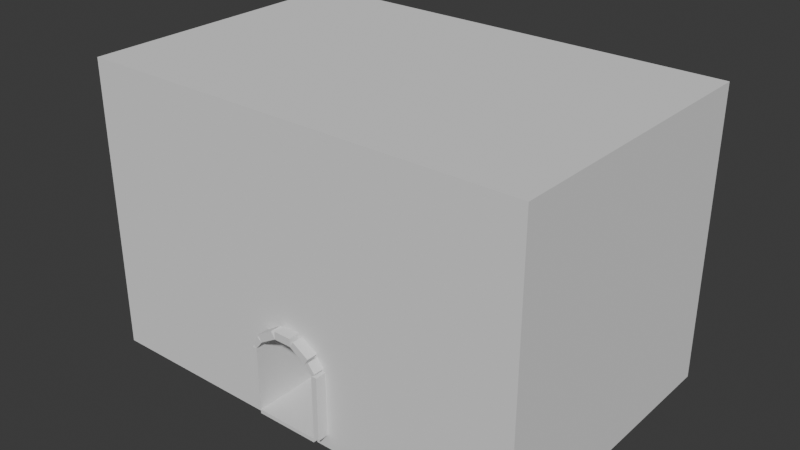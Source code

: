 # Source: Blender.blend  (saved by Blender 4.1.24; exported with 4.5.12 LTS)
import bpy
from mathutils import Matrix  # noqa: F401  (used for matrix-valued properties, if any)

bpy.ops.wm.read_factory_settings(use_empty=True)
scene = bpy.context.scene
scene.name = 'Scene'

# ---- collections
col_collection = bpy.data.collections.new('Collection'); scene.collection.children.link(col_collection)

# ---- world
world_world = bpy.data.worlds.new('World'); scene.world = world_world
world_world.use_nodes = True; world_world.node_tree.nodes.clear()
_N = world_world.node_tree.nodes; _L = world_world.node_tree.links
n0 = _N.new('ShaderNodeOutputWorld'); n0.name = 'World Output'; n0.location = (300, 300)
n1 = _N.new('ShaderNodeBackground'); n1.name = 'Background'; n1.location = (10, 300)
n1.inputs[0].default_value = (0.05088, 0.05088, 0.05088, 1.0)
_L.new(n1.outputs[0], n0.inputs[0])
n0.is_active_output = True
world_world.color = (0.05088, 0.05088, 0.05088)
world_world.use_sun_shadow = False
world_world.sun_shadow_jitter_overblur = 0.0

# ---- meshes
me_cube = bpy.data.meshes.new('Cube')
me_cube.from_pydata([(-1.0, -1.0, -1.0), (-1.0, -1.0, 1.0), (-1.0, 1.0, -1.0), (-1.0, 1.0, 1.0), (1.0, -1.0, -1.0), (1.0, -1.0, 1.0), (1.0, 1.0, -1.0), (1.0, 1.0, 1.0), (-0.1424, 1.0, -0.9077), (-0.1424, 1.0, -0.4709), (-0.1124, 1.0, -0.4113), (-0.03927, 1.0, -0.3427), (0.03927, 1.0, -0.3427), (0.1424, 1.0, -0.4709), (0.1424, 1.0, -0.9077), (0.1124, 1.0, -0.4113), (-0.1424, -1.0, -0.9077), (-0.1124, -1.0, -0.4113), (-0.1424, -1.0, -0.4709), (-0.03927, -1.0, -0.3427), (0.03927, -1.0, -0.3427), (0.1424, -1.0, -0.4709), (0.1424, -1.0, -0.9077), (0.1124, -1.0, -0.4113), (-0.1424, -1.075, -0.9077), (-0.1124, -1.075, -0.4113), (-0.1424, -1.075, -0.4709), (-0.03927, -1.075, -0.3427), (0.03927, -1.075, -0.3427), (0.1424, -1.075, -0.4709), (0.1424, -1.075, -0.9077), (0.1124, -1.075, -0.4113), (0.1675, -1.0, -0.4709), (0.1675, -1.0, -0.9077), (0.1675, -1.075, -0.4709), (0.1675, -1.075, -0.9077), (0.1593, -1.0, -0.4508), (0.1292, -1.0, -0.3911), (0.1593, -1.075, -0.4508), (0.1292, -1.075, -0.3911), (0.05518, -1.0, -0.3025), (0.1283, -1.0, -0.3711), (0.05518, -1.075, -0.3025), (0.1283, -1.075, -0.3711), (-0.03927, -1.0, -0.2893), (0.03927, -1.0, -0.2893), (-0.03927, -1.075, -0.2893), (0.03927, -1.075, -0.2893), (-0.1299, -1.0, -0.3671), (-0.05676, -1.0, -0.2985), (-0.1299, -1.075, -0.3671), (-0.05676, -1.075, -0.2985), (-0.133, -1.0, -0.3866), (-0.1631, -1.0, -0.4462), (-0.133, -1.075, -0.3866), (-0.1631, -1.075, -0.4462), (-0.1648, -1.0, -0.9077), (-0.1648, -1.0, -0.4709), (-0.1648, -1.075, -0.9077), (-0.1648, -1.075, -0.4709), (-0.1424, -1.0, -0.9342), (0.1424, -1.0, -0.9342), (-0.1424, -1.075, -0.9342), (0.1424, -1.075, -0.9342)], [], [(0, 1, 3, 2), (2, 3, 7, 6, 14, 13, 15, 12, 11, 10, 9, 8), (6, 2, 8, 14), (6, 7, 5, 4), (4, 5, 1, 0, 16, 18, 17, 19, 20, 23, 21, 22), (16, 0, 4, 22), (2, 6, 4, 0), (7, 3, 1, 5), (16, 8, 9, 18), (21, 13, 14, 22), (22, 14, 8, 16), (9, 10, 17, 18), (23, 15, 13, 21), (11, 12, 20, 19), (12, 15, 23, 20), (10, 11, 19, 17), (21, 22, 33, 32), (17, 19, 49, 48), (21, 29, 38, 36), (28, 27, 46, 47), (24, 30, 63, 62), (18, 26, 59, 57), (17, 25, 54, 52), (28, 20, 40, 42), (32, 33, 35, 34), (29, 21, 32, 34), (22, 30, 35, 33), (30, 29, 34, 35), (37, 36, 38, 39), (23, 21, 36, 37), (29, 31, 39, 38), (31, 23, 37, 39), (40, 41, 43, 42), (20, 23, 41, 40), (31, 28, 42, 43), (23, 31, 43, 41), (44, 45, 47, 46), (20, 28, 47, 45), (19, 20, 45, 44), (27, 19, 44, 46), (48, 49, 51, 50), (25, 17, 48, 50), (19, 27, 51, 49), (27, 25, 50, 51), (53, 52, 54, 55), (26, 18, 53, 55), (18, 17, 52, 53), (25, 26, 55, 54), (56, 57, 59, 58), (26, 24, 58, 59), (16, 18, 57, 56), (24, 16, 56, 58), (61, 60, 62, 63), (22, 16, 60, 61), (30, 22, 61, 63), (16, 24, 62, 60), (19, 27, 28, 20), (20, 28, 31, 23), (29, 21, 23, 31), (21, 29, 30, 22), (24, 16, 22, 30), (16, 24, 26, 18), (25, 17, 18, 26), (17, 25, 27, 19)])
_uv = me_cube.uv_layers.new(name='UVMap')
_uv.uv.foreach_set('vector', [0.375, 0.0, 0.625, 0.0, 0.625, 0.25, 0.375, 0.25, 0.375, 0.25, 0.625, 0.25, 0.625, 0.5, 0.375, 0.5, 0.3865, 0.3928, 0.4411, 0.3928, 0.4486, 0.389, 0.4572, 0.3799, 0.4572, 0.3701, 0.4486, 0.361, 0.4411, 0.3572, 0.3865, 0.3572, 0.375, 0.5, 0.375, 0.25, 0.3865, 0.3572, 0.3865, 0.3928, 0.375, 0.5, 0.625, 0.5, 0.625, 0.75, 0.375, 0.75, 0.375, 0.75, 0.625, 0.75, 0.625, 1.0, 0.375, 1.0, 0.3865, 0.8928, 0.4411, 0.8928, 0.4486, 0.889, 0.4572, 0.8799, 0.4572, 0.8701, 0.4486, 0.861, 0.4411, 0.8572, 0.3865, 0.8572, 0.3865, 0.8928, 0.375, 1.0, 0.375, 0.75, 0.3865, 0.8572, 0.125, 0.5, 0.375, 0.5, 0.375, 0.75, 0.125, 0.75, 0.625, 0.5, 0.875, 0.5, 0.875, 0.75, 0.625, 0.75, 0.375, 0.1439, 0.375, 0.07292, 0.625, 0.07292, 0.625, 0.1439, 0.625, 0.6061, 0.625, 0.6771, 0.375, 0.6771, 0.375, 0.6061, 0.375, 0.6061, 0.375, 0.6771, 0.125, 0.6771, 0.125, 0.6061, 0.625, 0.07292, 0.625, 0.07292, 0.625, 0.1439, 0.625, 0.1439, 0.625, 0.6061, 0.625, 0.6771, 0.625, 0.6771, 0.625, 0.6061, 0.875, 0.6771, 0.625, 0.6771, 0.625, 0.6061, 0.875, 0.6061, 0.625, 0.6771, 0.625, 0.6771, 0.625, 0.6061, 0.625, 0.6061, 0.625, 0.07292, 0.625, 0.07292, 0.625, 0.1439, 0.625, 0.1439, 0.625, 0.6061, 0.375, 0.6061, 0.375, 0.6061, 0.625, 0.6061, 0.625, 0.1439, 0.625, 0.1439, 0.625, 0.1439, 0.625, 0.1439, 0.4411, 0.8572, 0.4411, 0.8572, 0.4411, 0.8572, 0.4411, 0.8572, 0.0, 0.0, 0.0, 0.0, 0.0, 0.0, 0.0, 0.0, 0.0, 0.0, 0.0, 0.0, 0.0, 0.0, 0.0, 0.0, 0.4411, 0.8928, 0.4411, 0.8928, 0.4411, 0.8928, 0.4411, 0.8928, 0.4486, 0.889, 0.4486, 0.889, 0.4486, 0.889, 0.4486, 0.889, 0.4572, 0.8701, 0.4572, 0.8701, 0.4572, 0.8701, 0.4572, 0.8701, 0.4411, 0.8572, 0.3865, 0.8572, 0.3865, 0.8572, 0.4411, 0.8572, 0.4411, 0.8572, 0.4411, 0.8572, 0.4411, 0.8572, 0.4411, 0.8572, 0.3865, 0.8572, 0.3865, 0.8572, 0.3865, 0.8572, 0.3865, 0.8572, 0.0, 0.0, 0.0, 0.0, 0.0, 0.0, 0.0, 0.0, 0.4486, 0.861, 0.4411, 0.8572, 0.4411, 0.8572, 0.4486, 0.861, 0.625, 0.6061, 0.625, 0.6061, 0.625, 0.6061, 0.625, 0.6061, 0.0, 0.0, 0.0, 0.0, 0.0, 0.0, 0.0, 0.0, 0.4486, 0.861, 0.4486, 0.861, 0.4486, 0.861, 0.4486, 0.861, 0.4572, 0.8701, 0.4486, 0.861, 0.4486, 0.861, 0.4572, 0.8701, 0.625, 0.6061, 0.625, 0.6061, 0.625, 0.6061, 0.625, 0.6061, 0.0, 0.0, 0.0, 0.0, 0.0, 0.0, 0.0, 0.0, 0.4486, 0.861, 0.4486, 0.861, 0.4486, 0.861, 0.4486, 0.861, 0.4572, 0.8799, 0.4572, 0.8701, 0.4572, 0.8701, 0.4572, 0.8799, 0.4572, 0.8701, 0.4572, 0.8701, 0.4572, 0.8701, 0.4572, 0.8701, 0.875, 0.6061, 0.625, 0.6061, 0.625, 0.6061, 0.875, 0.6061, 0.4572, 0.8799, 0.4572, 0.8799, 0.4572, 0.8799, 0.4572, 0.8799, 0.4486, 0.889, 0.4572, 0.8799, 0.4572, 0.8799, 0.4486, 0.889, 0.4486, 0.889, 0.4486, 0.889, 0.4486, 0.889, 0.4486, 0.889, 0.4572, 0.8799, 0.4572, 0.8799, 0.4572, 0.8799, 0.4572, 0.8799, 0.0, 0.0, 0.0, 0.0, 0.0, 0.0, 0.0, 0.0, 0.4411, 0.8928, 0.4486, 0.889, 0.4486, 0.889, 0.4411, 0.8928, 0.4411, 0.8928, 0.4411, 0.8928, 0.4411, 0.8928, 0.4411, 0.8928, 0.625, 0.1439, 0.625, 0.1439, 0.625, 0.1439, 0.625, 0.1439, 0.0, 0.0, 0.0, 0.0, 0.0, 0.0, 0.0, 0.0, 0.3865, 0.8928, 0.4411, 0.8928, 0.4411, 0.8928, 0.3865, 0.8928, 0.0, 0.0, 0.0, 0.0, 0.0, 0.0, 0.0, 0.0, 0.375, 0.1439, 0.625, 0.1439, 0.625, 0.1439, 0.375, 0.1439, 0.3865, 0.8928, 0.3865, 0.8928, 0.3865, 0.8928, 0.3865, 0.8928, 0.3865, 0.8572, 0.3865, 0.8928, 0.3865, 0.8928, 0.3865, 0.8572, 0.375, 0.6061, 0.125, 0.6061, 0.125, 0.6061, 0.375, 0.6061, 0.3865, 0.8572, 0.3865, 0.8572, 0.3865, 0.8572, 0.3865, 0.8572, 0.3865, 0.8928, 0.3865, 0.8928, 0.3865, 0.8928, 0.3865, 0.8928, 0.0, 0.0, 0.0, 0.0, 0.0, 0.0, 0.0, 0.0, 0.0, 0.0, 0.0, 0.0, 0.0, 0.0, 0.0, 0.0, 0.0, 0.0, 0.0, 0.0, 0.0, 0.0, 0.0, 0.0, 0.0, 0.0, 0.0, 0.0, 0.0, 0.0, 0.0, 0.0, 0.0, 0.0, 0.0, 0.0, 0.0, 0.0, 0.0, 0.0, 0.0, 0.0, 0.0, 0.0, 0.0, 0.0, 0.0, 0.0, 0.0, 0.0, 0.0, 0.0, 0.0, 0.0, 0.0, 0.0, 0.0, 0.0, 0.0, 0.0, 0.0, 0.0, 0.0, 0.0])
me_cube.materials.append(None)
me_cube.update()

# ---- objects
ob_cube = bpy.data.objects.new('Cube', me_cube)

# ---- transforms, parenting, visibility, modifiers, constraints
ob_cube.location = (0.0, -0.8066, 5.176)
ob_cube.scale = (8.53, 5.569, 5.539)

# ---- collection membership
scene.collection.objects.link(ob_cube)

# ---- scene / render settings (as saved in the file)
scene.frame_start = 1; scene.frame_end = 250; scene.frame_set(1)
scene.render.engine = 'BLENDER_EEVEE_NEXT'
scene.cycles.sampling_pattern = 'TABULATED_SOBOL'
scene.eevee.ray_tracing_options.trace_max_roughness = 0.0
bpy.context.view_layer.update()

# ---- added for rendering (the .blend has no active camera and no usable light): camera, sun
cam_auto = bpy.data.cameras.new('AutoCamera')
cam_auto.lens = 50.0
cam_auto.sensor_width = 36.0
cam_auto.clip_end = 1000.0
ob_auto_camera = bpy.data.objects.new('AutoCamera', cam_auto)
scene.collection.objects.link(ob_auto_camera)
ob_auto_camera.location = (21.6445, -26.9884, 22.4918)
ob_auto_camera.rotation_euler = (1.09748, -7.21219e-08, 0.694738)
scene.camera = ob_auto_camera
light_auto_sun = bpy.data.lights.new('AutoSun', 'SUN')
light_auto_sun.energy = 3.0
light_auto_sun.angle = 0.0523599
ob_auto_sun = bpy.data.objects.new('AutoSun', light_auto_sun)
scene.collection.objects.link(ob_auto_sun)
ob_auto_sun.rotation_euler = (0.872665, 0.174533, 0.523599)
bpy.context.view_layer.update()
